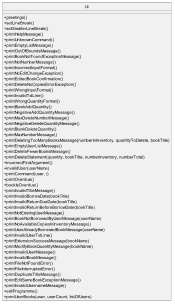

The diagram above was rendered by PlantUML. Its source (embedded in the PNG):
@startuml
'https://plantuml.com/sequence-diagram
!include style.puml
hide circle
skinparam classAttributeIconSize 0
Class Ui {
+ greetings()
+ setLineBreak()
+ setSmallerLineBreak()
+ printHelpMessage()
+ printUnknownCommand()
+ printEmptyListMessage()
+ printOutOfBoundsMessage()
+ printBookNotFoundExceptionMessage()
+ printNotNumberMessage()
+ printIncorrectInputFormat()
+ printNoEditChangeException()
+ printEditedBookConfirmation()
+ printDeleteNoCopiesErrorException()
+ printWrongInputFormat()
+ printInvalidTxtLine()
+ printWrongQuantityFormat()
+ printBlankAddQuantity()
+ printNegativeAddQuantityMessage()
+ printMaxDeleteNumberMessage()
+ printNegativeDeleteQuantityMessage()
+ printBlankDeleteQuantity()
+ printMaxNumberMessage()
+ printDeletingTooManyBooksMessage(numberInInventory, quantityToDelete, bookTitle)
+ printEmptyUserListMessage()
+ printDeleteFewerBooksMessage()
+ printDeleteStatement(quantity, bookTitle, numberInventory, numberTotal)
+ incorrectFindArgument()
+ invalidUser(userName)
+ printCommand(user, i)
+ printOverdue()
+ bookIsOverdue()
+ printInvalidTitleMessage()
+ printInvalidBorrowDate(bookTitle)
+ printInvalidReturnDueDate(bookTitle)
+ printInvalidReturnBeforeBorrowDate(bookTitle)
+ printNotExistingUserMessage()
+ printBookNotBorrowedByUserMessage(userName)
+ printNoAvailableCopiesInInventoryMessage()
+ printUserAlreadyBorrowedBookMessage(userName)
+ printInvalidUserTxtLine()
+ printExtensionSuccessMessage(bookName)
+ printModifyBookQuantityMessage(bookName)
+ printInvalidUserMessage()
+ printInvalidBookMessage()
+ printFileNotFoundError()
+ printFileInterruptedError()
+ printDuplicateTitleMessage()
+ printEditSameBookExceptionMessage()
+ printInvalidUsernameMessage()
+ exitProgramme()
+ printUserBooks(user, userCount, listOfUsers)

}
@enduml